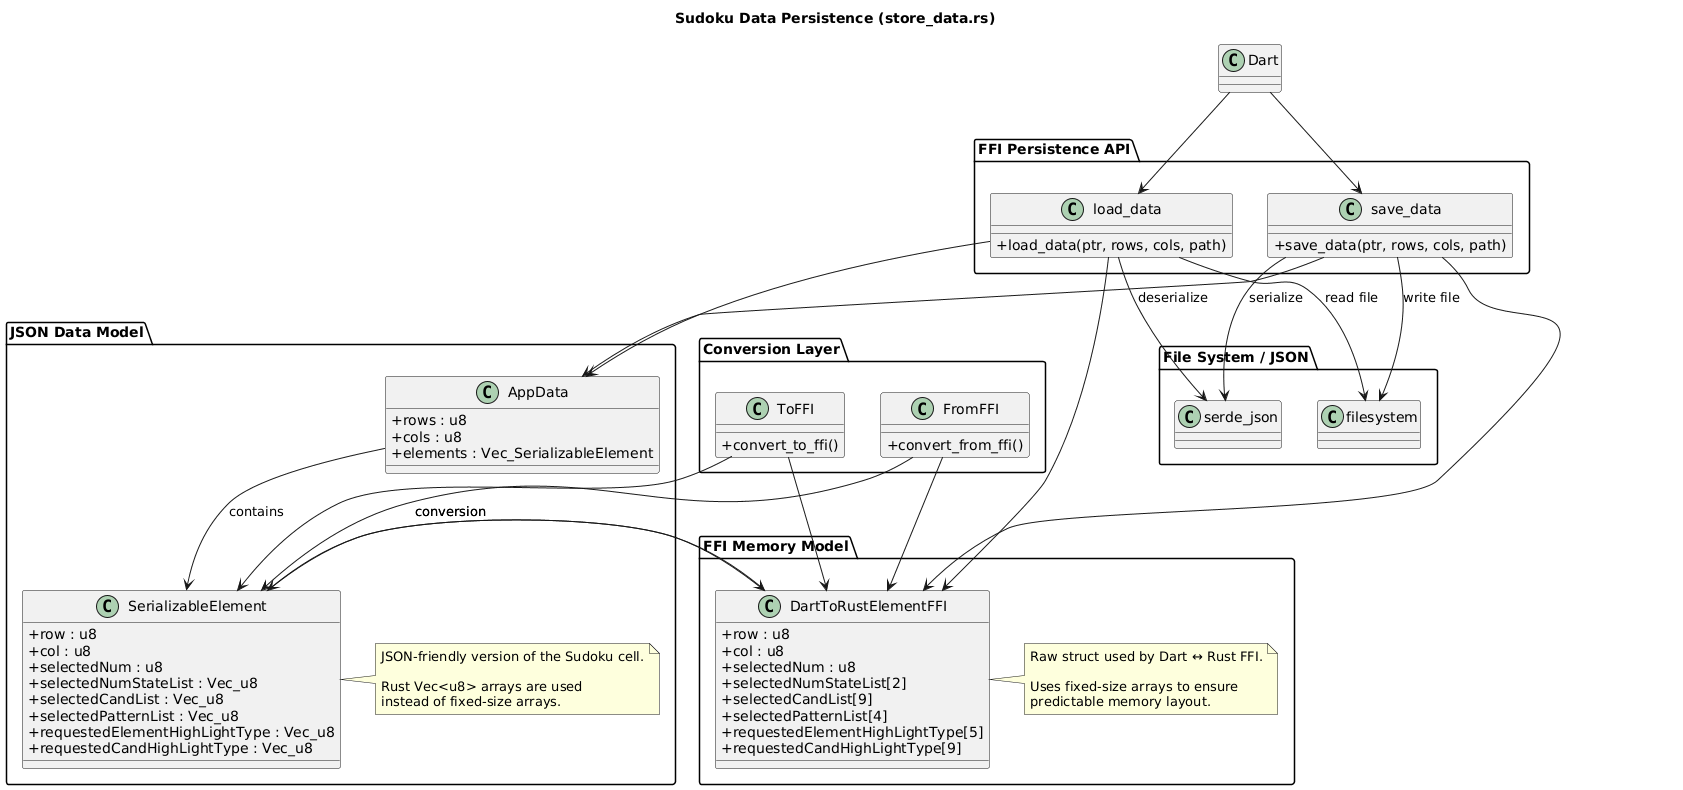

The diagram above was rendered by PlantUML. Its source (embedded in the PNG):
@startuml
title Sudoku Data Persistence (store_data.rs)

skinparam classAttributeIconSize 0
skinparam shadowing false

' =========================================================
' FFI DATA STRUCTURE
' =========================================================

package "FFI Memory Model" {

class DartToRustElementFFI {
  + row : u8
  + col : u8
  + selectedNum : u8
  + selectedNumStateList[2]
  + selectedCandList[9]
  + selectedPatternList[4]
  + requestedElementHighLightType[5]
  + requestedCandHighLightType[9]
}

note right of DartToRustElementFFI
Raw struct used by Dart ↔ Rust FFI.

Uses fixed-size arrays to ensure
predictable memory layout.
end note

}

' =========================================================
' SERIALIZABLE DATA MODEL
' =========================================================

package "JSON Data Model" {

class SerializableElement {
  + row : u8
  + col : u8
  + selectedNum : u8
  + selectedNumStateList : Vec_u8
  + selectedCandList : Vec_u8
  + selectedPatternList : Vec_u8
  + requestedElementHighLightType : Vec_u8
  + requestedCandHighLightType : Vec_u8
}

class AppData {
  + rows : u8
  + cols : u8
  + elements : Vec_SerializableElement
}

note right of SerializableElement
JSON-friendly version of the Sudoku cell.

Rust Vec<u8> arrays are used
instead of fixed-size arrays.
end note

}

SerializableElement --> DartToRustElementFFI : conversion
DartToRustElementFFI --> SerializableElement : conversion

AppData --> SerializableElement : contains


' =========================================================
' CONVERSION LAYER
' =========================================================

package "Conversion Layer" {

class FromFFI {
  + convert_from_ffi()
}

class ToFFI {
  + convert_to_ffi()
}

}

FromFFI --> SerializableElement
FromFFI --> DartToRustElementFFI

ToFFI --> SerializableElement
ToFFI --> DartToRustElementFFI


' =========================================================
' FILE STORAGE API
' =========================================================

package "FFI Persistence API" {

class save_data {
  + save_data(ptr, rows, cols, path)
}

class load_data {
  + load_data(ptr, rows, cols, path)
}

}

save_data --> AppData
load_data --> AppData

save_data --> DartToRustElementFFI
load_data --> DartToRustElementFFI


' =========================================================
' FILE SYSTEM
' =========================================================

package "File System / JSON" {

class serde_json
class filesystem

}

save_data --> serde_json : serialize
save_data --> filesystem : write file

load_data --> filesystem : read file
load_data --> serde_json : deserialize


' =========================================================
' EXTERNAL CALLER
' =========================================================

'component "Flutter / Dart App" as Dart

Dart --> save_data
Dart --> load_data

@enduml